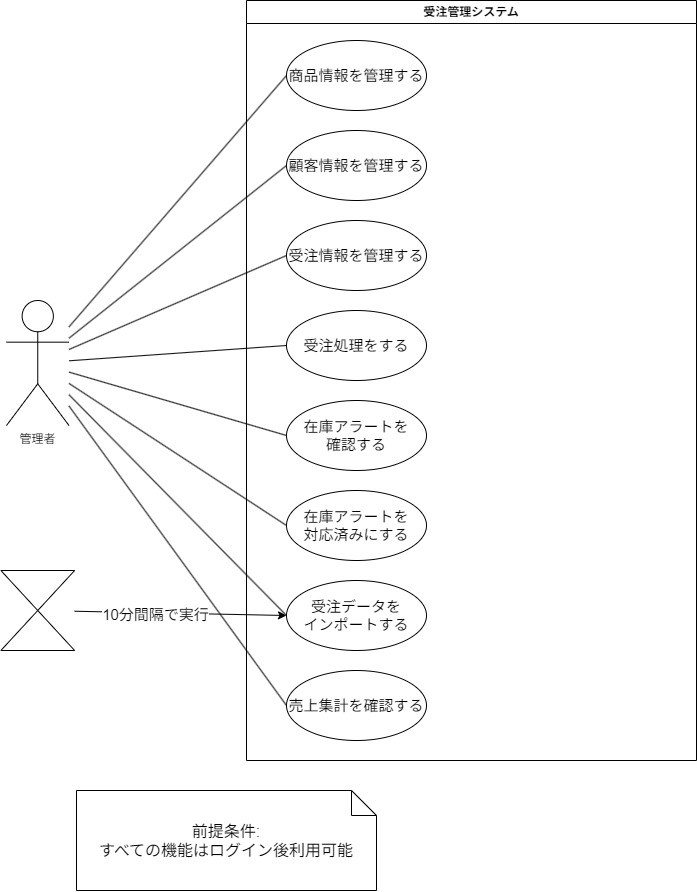

The diagram above was exported from draw.io. Its source (the exported page's mxGraphModel, read from the mxfile embedded in the PNG):
<mxGraphModel dx="1982" dy="934" grid="1" gridSize="10" guides="1" tooltips="1" connect="1" arrows="1" fold="1" page="1" pageScale="1" pageWidth="850" pageHeight="1100" background="#ffffff" math="0" shadow="0">
  <root>
    <mxCell id="0" />
    <mxCell id="1" parent="0" />
    <mxCell id="68" style="edgeStyle=none;html=1;entryX=0;entryY=0.5;entryDx=0;entryDy=0;endArrow=none;endFill=0;" edge="1" parent="1" source="2" target="54">
      <mxGeometry relative="1" as="geometry" />
    </mxCell>
    <mxCell id="69" style="edgeStyle=none;html=1;entryX=0;entryY=0.5;entryDx=0;entryDy=0;endArrow=none;endFill=0;" edge="1" parent="1" source="2" target="55">
      <mxGeometry relative="1" as="geometry" />
    </mxCell>
    <mxCell id="70" style="edgeStyle=none;html=1;entryX=0;entryY=0.5;entryDx=0;entryDy=0;endArrow=none;endFill=0;" edge="1" parent="1" source="2" target="56">
      <mxGeometry relative="1" as="geometry" />
    </mxCell>
    <mxCell id="71" style="edgeStyle=none;html=1;entryX=0;entryY=0.5;entryDx=0;entryDy=0;endArrow=none;endFill=0;" edge="1" parent="1" source="2" target="57">
      <mxGeometry relative="1" as="geometry" />
    </mxCell>
    <mxCell id="72" style="edgeStyle=none;html=1;entryX=0;entryY=0.5;entryDx=0;entryDy=0;endArrow=none;endFill=0;" edge="1" parent="1" source="2" target="58">
      <mxGeometry relative="1" as="geometry" />
    </mxCell>
    <mxCell id="73" style="edgeStyle=none;html=1;entryX=0;entryY=0.5;entryDx=0;entryDy=0;endArrow=none;endFill=0;" edge="1" parent="1" source="2" target="59">
      <mxGeometry relative="1" as="geometry" />
    </mxCell>
    <mxCell id="74" style="edgeStyle=none;html=1;entryX=0;entryY=0.5;entryDx=0;entryDy=0;endArrow=none;endFill=0;" edge="1" parent="1" source="2" target="60">
      <mxGeometry relative="1" as="geometry" />
    </mxCell>
    <mxCell id="75" style="edgeStyle=none;html=1;entryX=0;entryY=0.5;entryDx=0;entryDy=0;endArrow=none;endFill=0;" edge="1" parent="1" source="2" target="61">
      <mxGeometry relative="1" as="geometry" />
    </mxCell>
    <mxCell id="2" value="管理者" style="shape=umlActor;verticalLabelPosition=bottom;verticalAlign=top;html=1;" parent="1" vertex="1">
      <mxGeometry x="-70" y="360" width="62.5" height="125" as="geometry" />
    </mxCell>
    <mxCell id="4" value="受注管理システム" style="swimlane;whiteSpace=wrap;html=1;" parent="1" vertex="1">
      <mxGeometry x="170" y="60" width="450" height="760" as="geometry" />
    </mxCell>
    <mxCell id="54" value="&lt;font style=&quot;font-size: 15px;&quot;&gt;商品情報を管理する&lt;/font&gt;" style="ellipse;whiteSpace=wrap;html=1;" parent="4" vertex="1">
      <mxGeometry x="40" y="40" width="140" height="70" as="geometry" />
    </mxCell>
    <mxCell id="55" value="&lt;font style=&quot;font-size: 15px;&quot;&gt;顧客情報を管理する&lt;/font&gt;" style="ellipse;whiteSpace=wrap;html=1;" vertex="1" parent="4">
      <mxGeometry x="40" y="130" width="140" height="70" as="geometry" />
    </mxCell>
    <mxCell id="56" value="&lt;font style=&quot;font-size: 15px;&quot;&gt;受注情報を管理する&lt;/font&gt;" style="ellipse;whiteSpace=wrap;html=1;" vertex="1" parent="4">
      <mxGeometry x="40" y="220" width="140" height="70" as="geometry" />
    </mxCell>
    <mxCell id="57" value="&lt;span style=&quot;font-size: 15px;&quot;&gt;受注処理をする&lt;/span&gt;" style="ellipse;whiteSpace=wrap;html=1;" vertex="1" parent="4">
      <mxGeometry x="40" y="310" width="140" height="70" as="geometry" />
    </mxCell>
    <mxCell id="58" value="&lt;span style=&quot;font-size: 15px;&quot;&gt;在庫アラートを&lt;/span&gt;&lt;div&gt;&lt;span style=&quot;font-size: 15px;&quot;&gt;確認する&lt;/span&gt;&lt;/div&gt;" style="ellipse;whiteSpace=wrap;html=1;" vertex="1" parent="4">
      <mxGeometry x="40" y="400" width="140" height="70" as="geometry" />
    </mxCell>
    <mxCell id="59" value="&lt;span style=&quot;font-size: 15px;&quot;&gt;在庫アラートを&lt;/span&gt;&lt;div&gt;&lt;span style=&quot;font-size: 15px;&quot;&gt;対応済みにする&lt;/span&gt;&lt;/div&gt;" style="ellipse;whiteSpace=wrap;html=1;" vertex="1" parent="4">
      <mxGeometry x="40" y="490" width="140" height="70" as="geometry" />
    </mxCell>
    <mxCell id="60" value="&lt;span style=&quot;font-size: 15px;&quot;&gt;受注データを&lt;/span&gt;&lt;div&gt;&lt;span style=&quot;font-size: 15px;&quot;&gt;インポートする&lt;/span&gt;&lt;/div&gt;" style="ellipse;whiteSpace=wrap;html=1;" vertex="1" parent="4">
      <mxGeometry x="40" y="580" width="140" height="70" as="geometry" />
    </mxCell>
    <mxCell id="61" value="&lt;span style=&quot;font-size: 15px;&quot;&gt;売上集計を確認する&lt;/span&gt;" style="ellipse;whiteSpace=wrap;html=1;" vertex="1" parent="4">
      <mxGeometry x="40" y="670" width="140" height="70" as="geometry" />
    </mxCell>
    <mxCell id="95" style="edgeStyle=none;html=1;entryX=0;entryY=0.5;entryDx=0;entryDy=0;" edge="1" parent="1" source="94" target="60">
      <mxGeometry relative="1" as="geometry" />
    </mxCell>
    <mxCell id="97" value="&lt;font style=&quot;font-size: 15px;&quot;&gt;10分間隔で実行&lt;/font&gt;" style="edgeLabel;html=1;align=center;verticalAlign=middle;resizable=0;points=[];" vertex="1" connectable="0" parent="95">
      <mxGeometry x="-0.2409" y="-1" relative="1" as="geometry">
        <mxPoint as="offset" />
      </mxGeometry>
    </mxCell>
    <mxCell id="94" value="" style="shape=collate;html=1;" vertex="1" parent="1">
      <mxGeometry x="-75.62" y="630" width="73.75" height="80" as="geometry" />
    </mxCell>
    <mxCell id="96" value="&lt;font style=&quot;font-size: 16px;&quot;&gt;前提条件:&lt;/font&gt;&lt;div&gt;&lt;span style=&quot;font-size: 16px;&quot;&gt;すべての機能はログイン後利用可能&lt;/span&gt;&lt;/div&gt;" style="shape=note2;boundedLbl=1;whiteSpace=wrap;html=1;size=25;verticalAlign=top;align=center;" vertex="1" parent="1">
      <mxGeometry y="850" width="300" height="100" as="geometry" />
    </mxCell>
  </root>
</mxGraphModel>